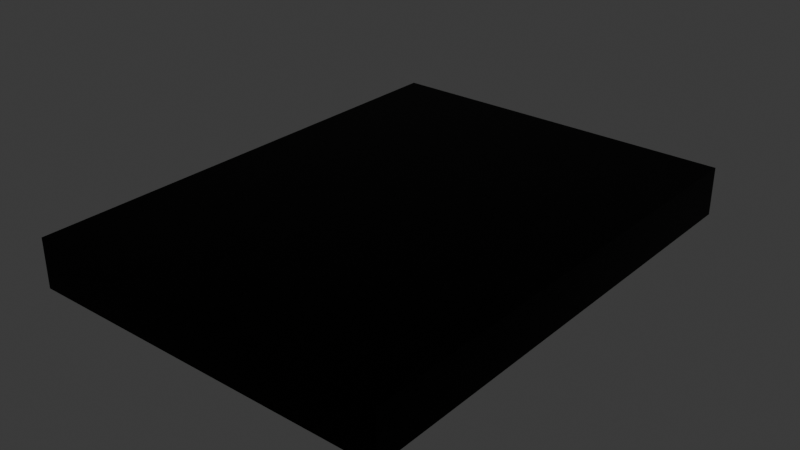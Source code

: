 # Source: Road.blend  (saved by Blender 4.5.90; exported with 4.5.12 LTS)
import bpy
from mathutils import Matrix  # noqa: F401  (used for matrix-valued properties, if any)

bpy.ops.wm.read_factory_settings(use_empty=True)
scene = bpy.context.scene
scene.name = 'Scene'

# ---- materials (node trees are filled in below, after node groups)
mat_goudron = bpy.data.materials.new('Goudron')
mat_goudron.alpha_threshold = 0.0
mat_goudron.roughness = 0.5
mat_goudron.line_color = (0.0, 0.0, 0.0, 1.0)

# ---- material node trees
mat_goudron.use_nodes = True; mat_goudron.node_tree.nodes.clear()
_N = mat_goudron.node_tree.nodes; _L = mat_goudron.node_tree.links
n0 = _N.new('ShaderNodeOutputMaterial'); n0.name = 'Material Output'; n0.location = (200, 100)
n1 = _N.new('ShaderNodeBsdfPrincipled'); n1.name = 'Principled BSDF'; n1.location = (-200, 100)
n1.inputs[0].default_value = (0.0, 0.0, 0.0, 1.0)
n1.inputs[1].default_value = 1.0
n1.inputs[3].default_value = 1.45
_L.new(n1.outputs[0], n0.inputs[0])
n0.is_active_output = True

# ---- world
world_world = bpy.data.worlds.new('World'); scene.world = world_world
world_world.use_nodes = True; world_world.node_tree.nodes.clear()
_N = world_world.node_tree.nodes; _L = world_world.node_tree.links
n0 = _N.new('ShaderNodeOutputWorld'); n0.name = 'World Output'; n0.location = (200, 100)
n1 = _N.new('ShaderNodeBackground'); n1.name = 'Background'; n1.location = (-200, 100)
n1.inputs[0].default_value = (0.05088, 0.05088, 0.05088, 1.0)
_L.new(n1.outputs[0], n0.inputs[0])
n0.is_active_output = True
world_world.color = (0.05088, 0.05088, 0.05088)
world_world.sun_shadow_jitter_overblur = 0.0

# ---- meshes
me_cube = bpy.data.meshes.new('Cube')
me_cube.from_pydata([(0.75, 0.0, 0.1), (0.75, 0.0, -0.1), (0.75, -2.0, 0.1), (0.75, -2.0, -0.1), (-0.75, 0.0, 0.1), (-0.75, 0.0, -0.1), (-0.75, -2.0, 0.1), (-0.75, -2.0, -0.1), (-0.75, -0.3333, -0.1), (-0.75, -0.6667, -0.1), (-0.75, -1.0, -0.1), (-0.75, -1.333, -0.1), (-0.75, -1.667, -0.1), (0.75, -0.3333, 0.1), (0.75, -0.6667, 0.1), (0.75, -1.0, 0.1), (0.75, -1.333, 0.1), (0.75, -1.667, 0.1), (-0.75, -1.667, 0.1), (-0.75, -1.333, 0.1), (-0.75, -1.0, 0.1), (-0.75, -0.6667, 0.1), (-0.75, -0.3333, 0.1), (0.75, -1.667, -0.1), (0.75, -1.333, -0.1), (0.75, -1.0, -0.1), (0.75, -0.6667, -0.1), (0.75, -0.3333, -0.1)], [], [(17, 18, 6, 2), (3, 2, 6, 7), (8, 22, 4, 5), (12, 23, 3, 7), (23, 17, 2, 3), (5, 4, 0, 1), (1, 0, 13, 27), (27, 13, 14, 26), (26, 14, 15, 25), (25, 15, 16, 24), (24, 16, 17, 23), (5, 1, 27, 8), (8, 27, 26, 9), (9, 26, 25, 10), (10, 25, 24, 11), (11, 24, 23, 12), (7, 6, 18, 12), (12, 18, 19, 11), (11, 19, 20, 10), (10, 20, 21, 9), (9, 21, 22, 8), (0, 4, 22, 13), (13, 22, 21, 14), (14, 21, 20, 15), (15, 20, 19, 16), (16, 19, 18, 17)])
_uv = me_cube.uv_layers.new(name='UVMap')
_uv.uv.foreach_set('vector', [0.625, 0.7083, 0.875, 0.7083, 0.875, 0.75, 0.625, 0.75, 0.375, 0.75, 0.625, 0.75, 0.625, 1.0, 0.375, 1.0, 0.375, 0.2083, 0.625, 0.2083, 0.625, 0.25, 0.375, 0.25, 0.125, 0.7083, 0.375, 0.7083, 0.375, 0.75, 0.125, 0.75, 0.375, 0.7083, 0.625, 0.7083, 0.625, 0.75, 0.375, 0.75, 0.375, 0.25, 0.625, 0.25, 0.625, 0.5, 0.375, 0.5, 0.375, 0.5, 0.625, 0.5, 0.625, 0.5417, 0.375, 0.5417, 0.375, 0.5417, 0.625, 0.5417, 0.625, 0.5833, 0.375, 0.5833, 0.375, 0.5833, 0.625, 0.5833, 0.625, 0.625, 0.375, 0.625, 0.375, 0.625, 0.625, 0.625, 0.625, 0.6667, 0.375, 0.6667, 0.375, 0.6667, 0.625, 0.6667, 0.625, 0.7083, 0.375, 0.7083, 0.125, 0.5, 0.375, 0.5, 0.375, 0.5417, 0.125, 0.5417, 0.125, 0.5417, 0.375, 0.5417, 0.375, 0.5833, 0.125, 0.5833, 0.125, 0.5833, 0.375, 0.5833, 0.375, 0.625, 0.125, 0.625, 0.125, 0.625, 0.375, 0.625, 0.375, 0.6667, 0.125, 0.6667, 0.125, 0.6667, 0.375, 0.6667, 0.375, 0.7083, 0.125, 0.7083, 0.375, 0.0, 0.625, 0.0, 0.625, 0.04167, 0.375, 0.04167, 0.375, 0.04167, 0.625, 0.04167, 0.625, 0.08333, 0.375, 0.08333, 0.375, 0.08333, 0.625, 0.08333, 0.625, 0.125, 0.375, 0.125, 0.375, 0.125, 0.625, 0.125, 0.625, 0.1667, 0.375, 0.1667, 0.375, 0.1667, 0.625, 0.1667, 0.625, 0.2083, 0.375, 0.2083, 0.625, 0.5, 0.875, 0.5, 0.875, 0.5417, 0.625, 0.5417, 0.625, 0.5417, 0.875, 0.5417, 0.875, 0.5833, 0.625, 0.5833, 0.625, 0.5833, 0.875, 0.5833, 0.875, 0.625, 0.625, 0.625, 0.625, 0.625, 0.875, 0.625, 0.875, 0.6667, 0.625, 0.6667, 0.625, 0.6667, 0.875, 0.6667, 0.875, 0.7083, 0.625, 0.7083])
me_cube.materials.append(mat_goudron)
me_cube.use_mirror_vertex_groups = False
me_cube.update()

# ---- objects
ob_cube = bpy.data.objects.new('Cube', me_cube)

# ---- transforms, parenting, visibility, modifiers, constraints
ob_cube.location = (0.0, 0.0, 0.0)
ob_cube.lock_rotations_4d = False
ob_cube.empty_display_type = 'ARROWS'
ob_cube.lineart.crease_threshold = 0.0

# ---- collection membership
scene.collection.objects.link(ob_cube)

# ---- scene / render settings (as saved in the file)
scene.frame_start = 1; scene.frame_end = 250; scene.frame_set(1)
scene.render.engine = 'BLENDER_EEVEE_NEXT'
bpy.context.view_layer.update()

# ---- added for rendering (the .blend has no active camera and no usable light): camera, sun
cam_auto = bpy.data.cameras.new('AutoCamera')
cam_auto.lens = 50.0
cam_auto.sensor_width = 36.0
cam_auto.clip_end = 1000.0
ob_auto_camera = bpy.data.objects.new('AutoCamera', cam_auto)
scene.collection.objects.link(ob_auto_camera)
ob_auto_camera.location = (2.32045, -3.78454, 1.85636)
ob_auto_camera.rotation_euler = (1.09748, -7.21219e-08, 0.694738)
scene.camera = ob_auto_camera
light_auto_sun = bpy.data.lights.new('AutoSun', 'SUN')
light_auto_sun.energy = 3.0
light_auto_sun.angle = 0.0523599
ob_auto_sun = bpy.data.objects.new('AutoSun', light_auto_sun)
scene.collection.objects.link(ob_auto_sun)
ob_auto_sun.rotation_euler = (0.872665, 0.174533, 0.523599)
bpy.context.view_layer.update()
